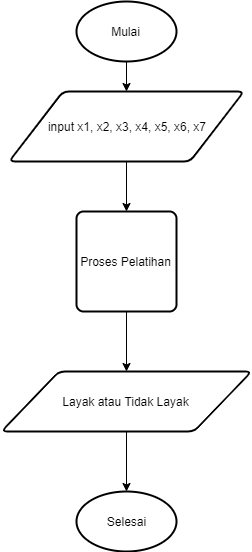

The diagram above was exported from draw.io. Its source (the exported page's mxGraphModel, read from the mxfile embedded in the PNG):
<mxGraphModel dx="868" dy="482" grid="1" gridSize="10" guides="1" tooltips="1" connect="1" arrows="1" fold="1" page="1" pageScale="1" pageWidth="850" pageHeight="1100" math="0" shadow="0">
  <root>
    <mxCell id="0" />
    <mxCell id="1" parent="0" />
    <mxCell id="S3lZIgWKH9tYNDs-5EUb-7" style="edgeStyle=orthogonalEdgeStyle;rounded=0;orthogonalLoop=1;jettySize=auto;html=1;" edge="1" parent="1" source="S3lZIgWKH9tYNDs-5EUb-2" target="S3lZIgWKH9tYNDs-5EUb-3">
      <mxGeometry relative="1" as="geometry" />
    </mxCell>
    <mxCell id="S3lZIgWKH9tYNDs-5EUb-2" value="Mulai" style="strokeWidth=2;html=1;shape=mxgraph.flowchart.start_1;whiteSpace=wrap;" vertex="1" parent="1">
      <mxGeometry x="250" y="70" width="100" height="60" as="geometry" />
    </mxCell>
    <mxCell id="S3lZIgWKH9tYNDs-5EUb-8" style="edgeStyle=orthogonalEdgeStyle;rounded=0;orthogonalLoop=1;jettySize=auto;html=1;entryX=0.5;entryY=0;entryDx=0;entryDy=0;" edge="1" parent="1" source="S3lZIgWKH9tYNDs-5EUb-3" target="S3lZIgWKH9tYNDs-5EUb-4">
      <mxGeometry relative="1" as="geometry" />
    </mxCell>
    <mxCell id="S3lZIgWKH9tYNDs-5EUb-3" value="input x1, x2, x3, x4, x5, x6, x7" style="shape=parallelogram;html=1;strokeWidth=2;perimeter=parallelogramPerimeter;whiteSpace=wrap;rounded=1;arcSize=12;size=0.23;" vertex="1" parent="1">
      <mxGeometry x="182.5" y="160" width="235" height="70" as="geometry" />
    </mxCell>
    <mxCell id="S3lZIgWKH9tYNDs-5EUb-9" style="edgeStyle=orthogonalEdgeStyle;rounded=0;orthogonalLoop=1;jettySize=auto;html=1;entryX=0.5;entryY=0;entryDx=0;entryDy=0;" edge="1" parent="1" source="S3lZIgWKH9tYNDs-5EUb-4" target="S3lZIgWKH9tYNDs-5EUb-5">
      <mxGeometry relative="1" as="geometry" />
    </mxCell>
    <mxCell id="S3lZIgWKH9tYNDs-5EUb-4" value="Proses Pelatihan" style="rounded=1;whiteSpace=wrap;html=1;absoluteArcSize=1;arcSize=14;strokeWidth=2;" vertex="1" parent="1">
      <mxGeometry x="250" y="280" width="100" height="100" as="geometry" />
    </mxCell>
    <mxCell id="S3lZIgWKH9tYNDs-5EUb-10" style="edgeStyle=orthogonalEdgeStyle;rounded=0;orthogonalLoop=1;jettySize=auto;html=1;" edge="1" parent="1" source="S3lZIgWKH9tYNDs-5EUb-5" target="S3lZIgWKH9tYNDs-5EUb-6">
      <mxGeometry relative="1" as="geometry" />
    </mxCell>
    <mxCell id="S3lZIgWKH9tYNDs-5EUb-5" value="Layak atau Tidak Layak" style="shape=parallelogram;html=1;strokeWidth=2;perimeter=parallelogramPerimeter;whiteSpace=wrap;rounded=1;arcSize=12;size=0.23;" vertex="1" parent="1">
      <mxGeometry x="175" y="440" width="250" height="60" as="geometry" />
    </mxCell>
    <mxCell id="S3lZIgWKH9tYNDs-5EUb-6" value="Selesai" style="strokeWidth=2;html=1;shape=mxgraph.flowchart.start_1;whiteSpace=wrap;" vertex="1" parent="1">
      <mxGeometry x="250" y="560" width="100" height="60" as="geometry" />
    </mxCell>
  </root>
</mxGraphModel>